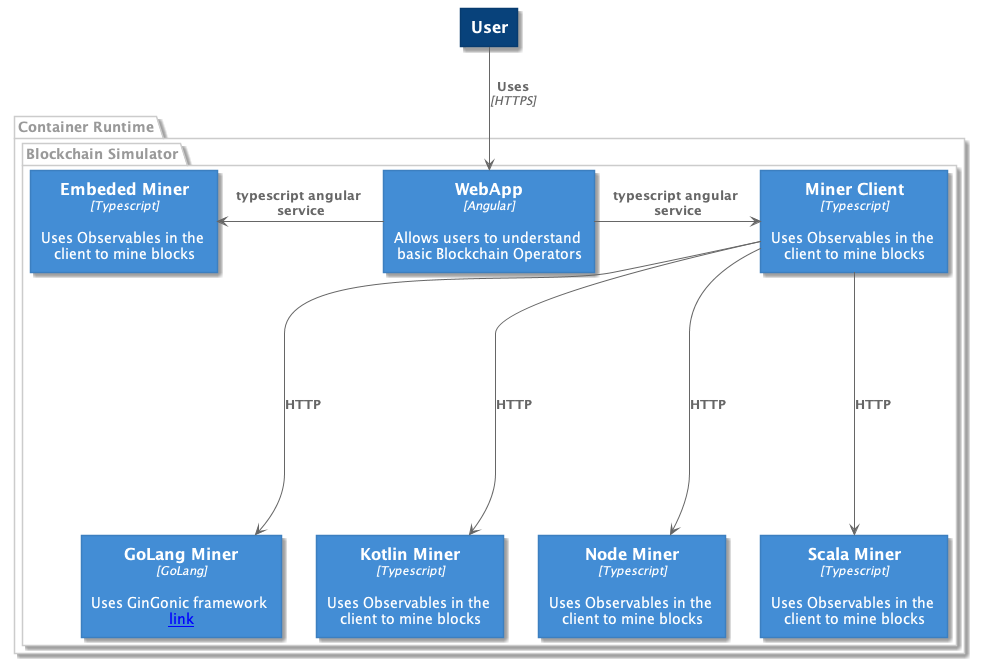

The diagram above was rendered by PlantUML. Its source (embedded in the PNG):
@startuml "BC-Architecture-Container"




skinparam defaultTextAlignment center

skinparam wrapWidth 200
skinparam maxMessageSize 150

skinparam rectangle {
    StereotypeFontSize 12
}

skinparam Arrow {
    Color #666666
    FontColor #666666
    FontSize 12
}

skinparam rectangle<<person>> {
    StereotypeFontColor #FFFFFF
    FontColor #FFFFFF
    BackgroundColor #08427B
    BorderColor #073B6F
}

skinparam rectangle<<container>> {
    StereotypeFontColor #FFFFFF
    FontColor #FFFFFF
    BackgroundColor #438DD5
    BorderColor #3C7FC0
}

skinparam rectangle<<system>> {
    StereotypeFontColor #FFFFFF
    FontColor #FFFFFF
    BackgroundColor #999999
    BorderColor #8A8A8A
}

skinparam package<<boundary>> {
    StereotypeFontSize 0
    FontColor #999999
    BorderColor #cccccc
}





















top to bottom direction

rectangle "==User" <<person>> as admin
package "Container Runtime" <<boundary>> as c1 {
    package "Blockchain Simulator" <<boundary>> as c2 {
        hide stereotype

        rectangle "==WebApp\n//<size:12>[Angular]</size>//\n\n Allows users to understand basic Blockchain Operators" <<container>> as wa

        rectangle "==Embeded Miner\n//<size:12>[Typescript]</size>//\n\n Uses Observables in the client to mine blocks" <<container>> as wa_miner

        rectangle "==Miner Client\n//<size:12>[Typescript]</size>//\n\n Uses Observables in the client to mine blocks" <<container>> as wa_cli

        rectangle "==GoLang Miner\n//<size:12>[GoLang]</size>//\n\n Uses GinGonic framework [[https://gin-gonic.github.io/gin/ link]]" <<container>> as go_miner

        rectangle "==Kotlin Miner\n//<size:12>[Typescript]</size>//\n\n Uses Observables in the client to mine blocks" <<container>> as kotlin_miner

        rectangle "==Node Miner\n//<size:12>[Typescript]</size>//\n\n Uses Observables in the client to mine blocks" <<container>> as node_miner

        rectangle "==Scala Miner\n//<size:12>[Typescript]</size>//\n\n Uses Observables in the client to mine blocks" <<container>> as scala_miner

        wa -LEFT-> wa_miner : "===typescript angular service"
        wa -RIGHT-> wa_cli : "===typescript angular service"

        wa_cli --> go_miner : "===HTTP"
        wa_cli --> kotlin_miner : "===HTTP"
        wa_cli --> node_miner : "===HTTP"
        wa_cli --> scala_miner : "===HTTP"
    }
}

admin --> wa : "===Uses\n//<size:12>[HTTPS]</size>//"
@enduml